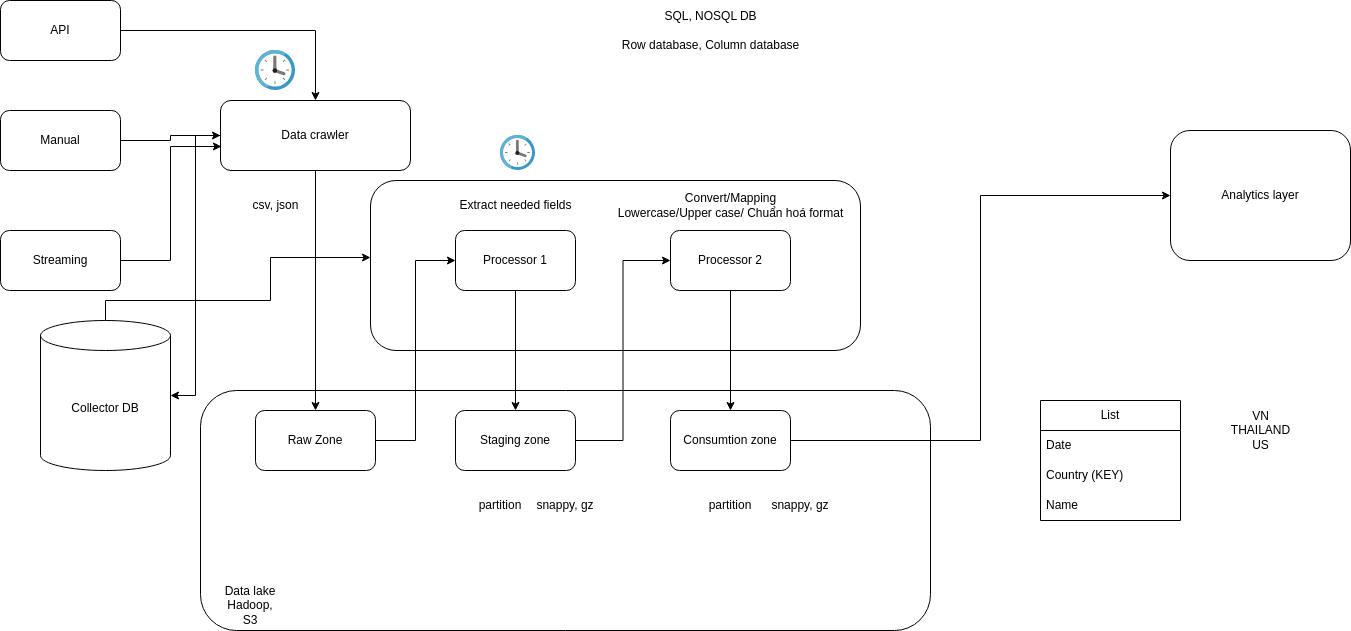

The diagram above was exported from draw.io. Its source (the exported page's mxGraphModel, read from the mxfile embedded in the PNG):
<mxGraphModel dx="2284" dy="1920" grid="1" gridSize="10" guides="1" tooltips="1" connect="1" arrows="1" fold="1" page="1" pageScale="1" pageWidth="850" pageHeight="1100" math="0" shadow="0">
  <root>
    <mxCell id="0" />
    <mxCell id="1" parent="0" />
    <mxCell id="2Q1VvASGUAXmlmqoIX-4-24" value="" style="rounded=1;whiteSpace=wrap;html=1;" parent="1" vertex="1">
      <mxGeometry x="220" y="140" width="490" height="170" as="geometry" />
    </mxCell>
    <mxCell id="2Q1VvASGUAXmlmqoIX-4-8" value="" style="rounded=1;whiteSpace=wrap;html=1;" parent="1" vertex="1">
      <mxGeometry x="50" y="350" width="730" height="240" as="geometry" />
    </mxCell>
    <mxCell id="2Q1VvASGUAXmlmqoIX-4-12" style="edgeStyle=orthogonalEdgeStyle;rounded=0;orthogonalLoop=1;jettySize=auto;html=1;" parent="1" source="2Q1VvASGUAXmlmqoIX-4-1" target="2Q1VvASGUAXmlmqoIX-4-11" edge="1">
      <mxGeometry relative="1" as="geometry" />
    </mxCell>
    <mxCell id="2Q1VvASGUAXmlmqoIX-4-41" style="edgeStyle=orthogonalEdgeStyle;rounded=0;orthogonalLoop=1;jettySize=auto;html=1;entryX=1;entryY=0.5;entryDx=0;entryDy=0;entryPerimeter=0;" parent="1" source="2Q1VvASGUAXmlmqoIX-4-1" target="2Q1VvASGUAXmlmqoIX-4-40" edge="1">
      <mxGeometry relative="1" as="geometry" />
    </mxCell>
    <mxCell id="2Q1VvASGUAXmlmqoIX-4-1" value="Data crawler" style="rounded=1;whiteSpace=wrap;html=1;" parent="1" vertex="1">
      <mxGeometry x="70" y="60" width="190" height="70" as="geometry" />
    </mxCell>
    <mxCell id="2Q1VvASGUAXmlmqoIX-4-5" style="edgeStyle=orthogonalEdgeStyle;rounded=0;orthogonalLoop=1;jettySize=auto;html=1;" parent="1" source="2Q1VvASGUAXmlmqoIX-4-2" target="2Q1VvASGUAXmlmqoIX-4-1" edge="1">
      <mxGeometry relative="1" as="geometry" />
    </mxCell>
    <mxCell id="2Q1VvASGUAXmlmqoIX-4-2" value="API" style="rounded=1;whiteSpace=wrap;html=1;" parent="1" vertex="1">
      <mxGeometry x="-150" y="-40" width="120" height="60" as="geometry" />
    </mxCell>
    <mxCell id="2Q1VvASGUAXmlmqoIX-4-6" style="edgeStyle=orthogonalEdgeStyle;rounded=0;orthogonalLoop=1;jettySize=auto;html=1;" parent="1" source="2Q1VvASGUAXmlmqoIX-4-3" target="2Q1VvASGUAXmlmqoIX-4-1" edge="1">
      <mxGeometry relative="1" as="geometry" />
    </mxCell>
    <mxCell id="2Q1VvASGUAXmlmqoIX-4-3" value="Manual" style="rounded=1;whiteSpace=wrap;html=1;" parent="1" vertex="1">
      <mxGeometry x="-150" y="70" width="120" height="60" as="geometry" />
    </mxCell>
    <mxCell id="2Q1VvASGUAXmlmqoIX-4-7" style="edgeStyle=orthogonalEdgeStyle;rounded=0;orthogonalLoop=1;jettySize=auto;html=1;entryX=0.005;entryY=0.657;entryDx=0;entryDy=0;entryPerimeter=0;" parent="1" source="2Q1VvASGUAXmlmqoIX-4-4" target="2Q1VvASGUAXmlmqoIX-4-1" edge="1">
      <mxGeometry relative="1" as="geometry" />
    </mxCell>
    <mxCell id="2Q1VvASGUAXmlmqoIX-4-4" value="Streaming" style="rounded=1;whiteSpace=wrap;html=1;" parent="1" vertex="1">
      <mxGeometry x="-150" y="190" width="120" height="60" as="geometry" />
    </mxCell>
    <mxCell id="2Q1VvASGUAXmlmqoIX-4-9" value="csv, json" style="text;html=1;align=center;verticalAlign=middle;resizable=0;points=[];autosize=1;strokeColor=none;fillColor=none;" parent="1" vertex="1">
      <mxGeometry x="90" y="150" width="70" height="30" as="geometry" />
    </mxCell>
    <mxCell id="2Q1VvASGUAXmlmqoIX-4-14" style="edgeStyle=orthogonalEdgeStyle;rounded=0;orthogonalLoop=1;jettySize=auto;html=1;entryX=0;entryY=0.5;entryDx=0;entryDy=0;" parent="1" source="2Q1VvASGUAXmlmqoIX-4-11" target="2Q1VvASGUAXmlmqoIX-4-13" edge="1">
      <mxGeometry relative="1" as="geometry" />
    </mxCell>
    <mxCell id="2Q1VvASGUAXmlmqoIX-4-11" value="Raw Zone" style="rounded=1;whiteSpace=wrap;html=1;" parent="1" vertex="1">
      <mxGeometry x="105" y="370" width="120" height="60" as="geometry" />
    </mxCell>
    <mxCell id="2Q1VvASGUAXmlmqoIX-4-18" style="edgeStyle=orthogonalEdgeStyle;rounded=0;orthogonalLoop=1;jettySize=auto;html=1;" parent="1" source="2Q1VvASGUAXmlmqoIX-4-13" target="2Q1VvASGUAXmlmqoIX-4-17" edge="1">
      <mxGeometry relative="1" as="geometry" />
    </mxCell>
    <mxCell id="2Q1VvASGUAXmlmqoIX-4-13" value="Processor 1" style="rounded=1;whiteSpace=wrap;html=1;" parent="1" vertex="1">
      <mxGeometry x="305" y="190" width="120" height="60" as="geometry" />
    </mxCell>
    <mxCell id="2Q1VvASGUAXmlmqoIX-4-15" value="Data lake&lt;br style=&quot;border-color: var(--border-color);&quot;&gt;Hadoop, S3" style="text;html=1;strokeColor=none;fillColor=none;align=center;verticalAlign=middle;whiteSpace=wrap;rounded=0;" parent="1" vertex="1">
      <mxGeometry x="70" y="550" width="60" height="30" as="geometry" />
    </mxCell>
    <mxCell id="2Q1VvASGUAXmlmqoIX-4-21" style="edgeStyle=orthogonalEdgeStyle;rounded=0;orthogonalLoop=1;jettySize=auto;html=1;entryX=0;entryY=0.5;entryDx=0;entryDy=0;" parent="1" source="2Q1VvASGUAXmlmqoIX-4-17" target="2Q1VvASGUAXmlmqoIX-4-20" edge="1">
      <mxGeometry relative="1" as="geometry" />
    </mxCell>
    <mxCell id="2Q1VvASGUAXmlmqoIX-4-17" value="Staging zone" style="rounded=1;whiteSpace=wrap;html=1;" parent="1" vertex="1">
      <mxGeometry x="305" y="370" width="120" height="60" as="geometry" />
    </mxCell>
    <mxCell id="2Q1VvASGUAXmlmqoIX-4-19" value="Extract needed fields" style="text;html=1;align=center;verticalAlign=middle;resizable=0;points=[];autosize=1;strokeColor=none;fillColor=none;" parent="1" vertex="1">
      <mxGeometry x="295" y="150" width="140" height="30" as="geometry" />
    </mxCell>
    <mxCell id="2Q1VvASGUAXmlmqoIX-4-23" style="edgeStyle=orthogonalEdgeStyle;rounded=0;orthogonalLoop=1;jettySize=auto;html=1;" parent="1" source="2Q1VvASGUAXmlmqoIX-4-20" target="2Q1VvASGUAXmlmqoIX-4-22" edge="1">
      <mxGeometry relative="1" as="geometry" />
    </mxCell>
    <mxCell id="2Q1VvASGUAXmlmqoIX-4-20" value="Processor 2" style="rounded=1;whiteSpace=wrap;html=1;" parent="1" vertex="1">
      <mxGeometry x="520" y="190" width="120" height="60" as="geometry" />
    </mxCell>
    <mxCell id="2Q1VvASGUAXmlmqoIX-4-29" style="edgeStyle=orthogonalEdgeStyle;rounded=0;orthogonalLoop=1;jettySize=auto;html=1;entryX=0;entryY=0.5;entryDx=0;entryDy=0;" parent="1" source="2Q1VvASGUAXmlmqoIX-4-22" target="2Q1VvASGUAXmlmqoIX-4-26" edge="1">
      <mxGeometry relative="1" as="geometry" />
    </mxCell>
    <mxCell id="2Q1VvASGUAXmlmqoIX-4-22" value="Consumtion zone" style="rounded=1;whiteSpace=wrap;html=1;" parent="1" vertex="1">
      <mxGeometry x="520" y="370" width="120" height="60" as="geometry" />
    </mxCell>
    <mxCell id="2Q1VvASGUAXmlmqoIX-4-25" value="Convert/Mapping&lt;br&gt;Lowercase/Upper case/ Chuẩn hoá format" style="text;html=1;align=center;verticalAlign=middle;resizable=0;points=[];autosize=1;strokeColor=none;fillColor=none;" parent="1" vertex="1">
      <mxGeometry x="455" y="145" width="250" height="40" as="geometry" />
    </mxCell>
    <mxCell id="2Q1VvASGUAXmlmqoIX-4-26" value="Analytics layer" style="rounded=1;whiteSpace=wrap;html=1;" parent="1" vertex="1">
      <mxGeometry x="1020" y="90" width="180" height="130" as="geometry" />
    </mxCell>
    <mxCell id="2Q1VvASGUAXmlmqoIX-4-27" value="partition" style="text;html=1;strokeColor=none;fillColor=none;align=center;verticalAlign=middle;whiteSpace=wrap;rounded=0;" parent="1" vertex="1">
      <mxGeometry x="320" y="450" width="60" height="30" as="geometry" />
    </mxCell>
    <mxCell id="2Q1VvASGUAXmlmqoIX-4-28" value="partition" style="text;html=1;strokeColor=none;fillColor=none;align=center;verticalAlign=middle;whiteSpace=wrap;rounded=0;" parent="1" vertex="1">
      <mxGeometry x="550" y="450" width="60" height="30" as="geometry" />
    </mxCell>
    <mxCell id="2Q1VvASGUAXmlmqoIX-4-30" value="List" style="swimlane;fontStyle=0;childLayout=stackLayout;horizontal=1;startSize=30;horizontalStack=0;resizeParent=1;resizeParentMax=0;resizeLast=0;collapsible=1;marginBottom=0;whiteSpace=wrap;html=1;" parent="1" vertex="1">
      <mxGeometry x="890" y="360" width="140" height="120" as="geometry" />
    </mxCell>
    <mxCell id="2Q1VvASGUAXmlmqoIX-4-31" value="Date" style="text;strokeColor=none;fillColor=none;align=left;verticalAlign=middle;spacingLeft=4;spacingRight=4;overflow=hidden;points=[[0,0.5],[1,0.5]];portConstraint=eastwest;rotatable=0;whiteSpace=wrap;html=1;" parent="2Q1VvASGUAXmlmqoIX-4-30" vertex="1">
      <mxGeometry y="30" width="140" height="30" as="geometry" />
    </mxCell>
    <mxCell id="2Q1VvASGUAXmlmqoIX-4-32" value="Country (KEY)" style="text;strokeColor=none;fillColor=none;align=left;verticalAlign=middle;spacingLeft=4;spacingRight=4;overflow=hidden;points=[[0,0.5],[1,0.5]];portConstraint=eastwest;rotatable=0;whiteSpace=wrap;html=1;" parent="2Q1VvASGUAXmlmqoIX-4-30" vertex="1">
      <mxGeometry y="60" width="140" height="30" as="geometry" />
    </mxCell>
    <mxCell id="2Q1VvASGUAXmlmqoIX-4-33" value="Name" style="text;strokeColor=none;fillColor=none;align=left;verticalAlign=middle;spacingLeft=4;spacingRight=4;overflow=hidden;points=[[0,0.5],[1,0.5]];portConstraint=eastwest;rotatable=0;whiteSpace=wrap;html=1;" parent="2Q1VvASGUAXmlmqoIX-4-30" vertex="1">
      <mxGeometry y="90" width="140" height="30" as="geometry" />
    </mxCell>
    <mxCell id="2Q1VvASGUAXmlmqoIX-4-34" value="VN&lt;br&gt;THAILAND&lt;br&gt;US" style="text;html=1;align=center;verticalAlign=middle;resizable=0;points=[];autosize=1;strokeColor=none;fillColor=none;" parent="1" vertex="1">
      <mxGeometry x="1070" y="360" width="80" height="60" as="geometry" />
    </mxCell>
    <mxCell id="2Q1VvASGUAXmlmqoIX-4-36" value="snappy, gz" style="text;html=1;strokeColor=none;fillColor=none;align=center;verticalAlign=middle;whiteSpace=wrap;rounded=0;" parent="1" vertex="1">
      <mxGeometry x="385" y="450" width="60" height="30" as="geometry" />
    </mxCell>
    <mxCell id="2Q1VvASGUAXmlmqoIX-4-37" value="snappy, gz" style="text;html=1;strokeColor=none;fillColor=none;align=center;verticalAlign=middle;whiteSpace=wrap;rounded=0;" parent="1" vertex="1">
      <mxGeometry x="620" y="450" width="60" height="30" as="geometry" />
    </mxCell>
    <mxCell id="2Q1VvASGUAXmlmqoIX-4-38" value="" style="sketch=0;aspect=fixed;html=1;points=[];align=center;image;fontSize=12;image=img/lib/mscae/Clock.svg;" parent="1" vertex="1">
      <mxGeometry x="350" y="95" width="35" height="35" as="geometry" />
    </mxCell>
    <mxCell id="2Q1VvASGUAXmlmqoIX-4-39" value="" style="sketch=0;aspect=fixed;html=1;points=[];align=center;image;fontSize=12;image=img/lib/mscae/Clock.svg;" parent="1" vertex="1">
      <mxGeometry x="105" y="10" width="40" height="40" as="geometry" />
    </mxCell>
    <mxCell id="2Q1VvASGUAXmlmqoIX-4-42" style="edgeStyle=orthogonalEdgeStyle;rounded=0;orthogonalLoop=1;jettySize=auto;html=1;entryX=0;entryY=0.453;entryDx=0;entryDy=0;entryPerimeter=0;" parent="1" source="2Q1VvASGUAXmlmqoIX-4-40" target="2Q1VvASGUAXmlmqoIX-4-24" edge="1">
      <mxGeometry relative="1" as="geometry">
        <Array as="points">
          <mxPoint x="-45" y="260" />
          <mxPoint x="120" y="260" />
          <mxPoint x="120" y="217" />
        </Array>
      </mxGeometry>
    </mxCell>
    <mxCell id="2Q1VvASGUAXmlmqoIX-4-40" value="Collector DB" style="shape=cylinder3;whiteSpace=wrap;html=1;boundedLbl=1;backgroundOutline=1;size=15;" parent="1" vertex="1">
      <mxGeometry x="-110" y="280" width="130" height="150" as="geometry" />
    </mxCell>
    <mxCell id="2Q1VvASGUAXmlmqoIX-4-43" value="SQL, NOSQL DB&lt;br&gt;&lt;br&gt;Row database, Column database" style="text;html=1;align=center;verticalAlign=middle;resizable=0;points=[];autosize=1;strokeColor=none;fillColor=none;" parent="1" vertex="1">
      <mxGeometry x="460" y="-40" width="200" height="60" as="geometry" />
    </mxCell>
  </root>
</mxGraphModel>